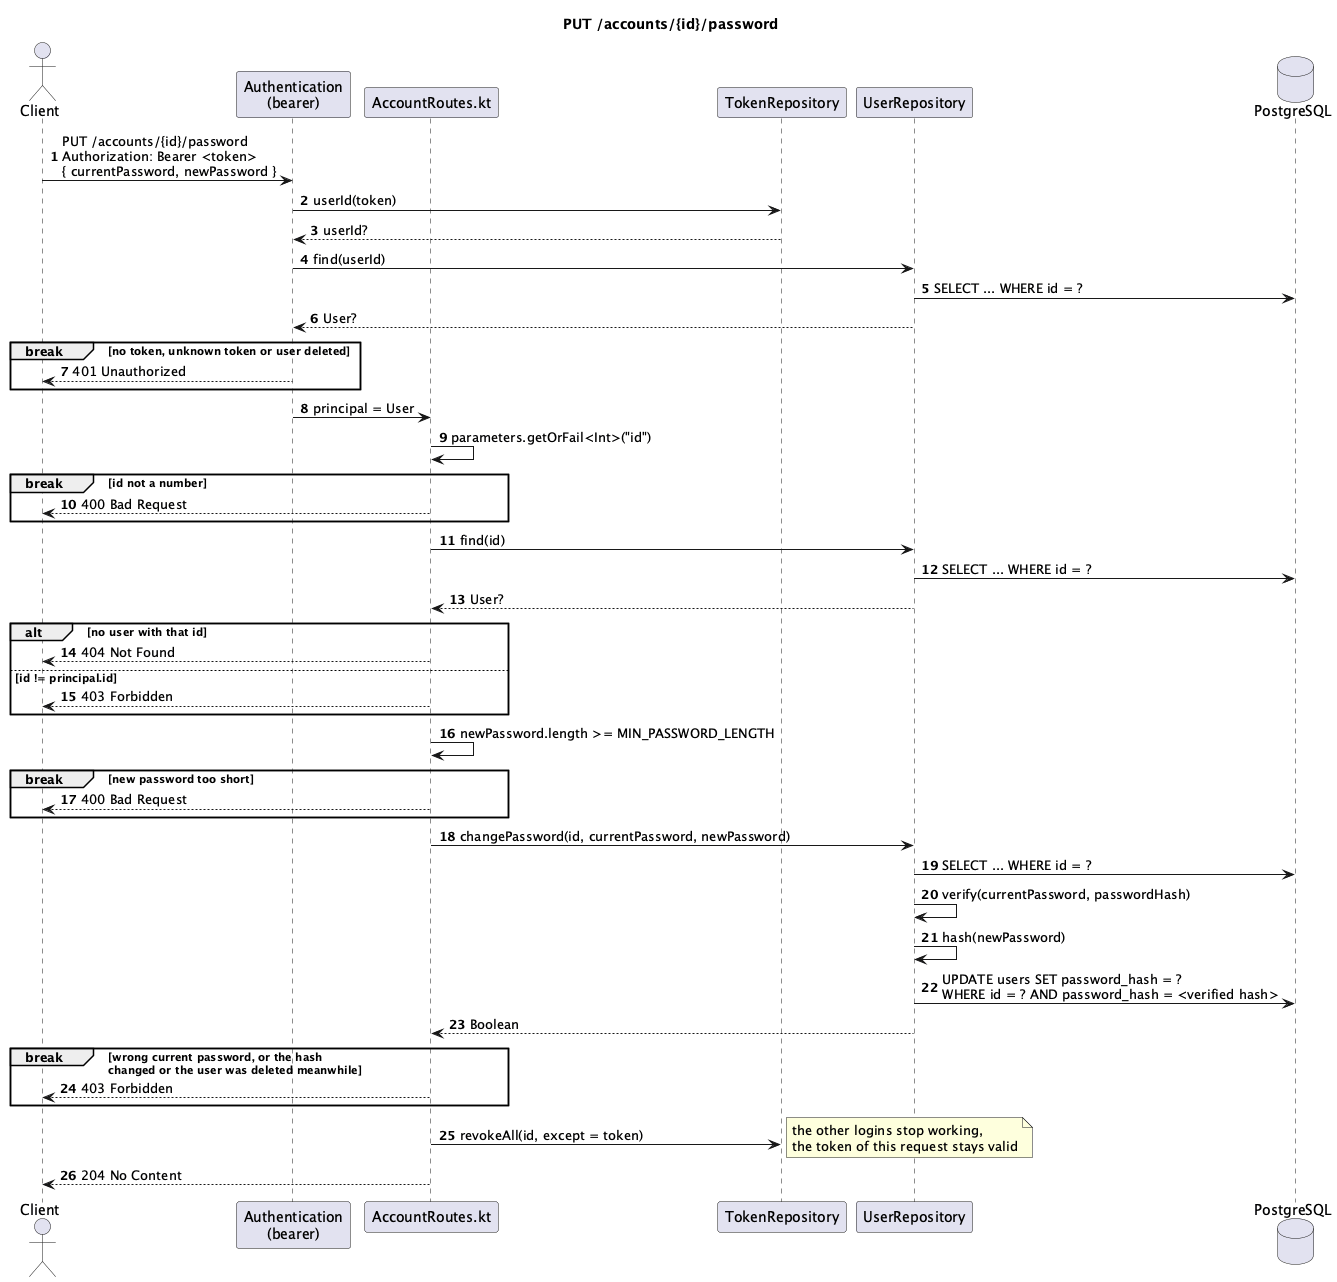

The diagram above was rendered by PlantUML. Its source (embedded in the PNG):
@startuml
title PUT /accounts/{id}/password
autonumber

actor Client
participant "Authentication\n(bearer)" as Auth
participant "AccountRoutes.kt" as Route
participant TokenRepository
participant UserRepository
database PostgreSQL

Client -> Auth : PUT /accounts/{id}/password\nAuthorization: Bearer <token>\n{ currentPassword, newPassword }
Auth -> TokenRepository : userId(token)
TokenRepository --> Auth : userId?
Auth -> UserRepository : find(userId)
UserRepository -> PostgreSQL : SELECT ... WHERE id = ?
UserRepository --> Auth : User?
break no token, unknown token or user deleted
  Auth --> Client : 401 Unauthorized
end
Auth -> Route : principal = User

Route -> Route : parameters.getOrFail<Int>("id")
break id not a number
  Route --> Client : 400 Bad Request
end

Route -> UserRepository : find(id)
UserRepository -> PostgreSQL : SELECT ... WHERE id = ?
UserRepository --> Route : User?
alt no user with that id
  Route --> Client : 404 Not Found
else id != principal.id
  Route --> Client : 403 Forbidden
end

Route -> Route : newPassword.length >= MIN_PASSWORD_LENGTH
break new password too short
  Route --> Client : 400 Bad Request
end

Route -> UserRepository : changePassword(id, currentPassword, newPassword)
UserRepository -> PostgreSQL : SELECT ... WHERE id = ?
UserRepository -> UserRepository : verify(currentPassword, passwordHash)
UserRepository -> UserRepository : hash(newPassword)
UserRepository -> PostgreSQL : UPDATE users SET password_hash = ?\nWHERE id = ? AND password_hash = <verified hash>
UserRepository --> Route : Boolean
break wrong current password, or the hash\nchanged or the user was deleted meanwhile
  Route --> Client : 403 Forbidden
end

Route -> TokenRepository : revokeAll(id, except = token)
note right : the other logins stop working,\nthe token of this request stays valid
Route --> Client : 204 No Content

@enduml